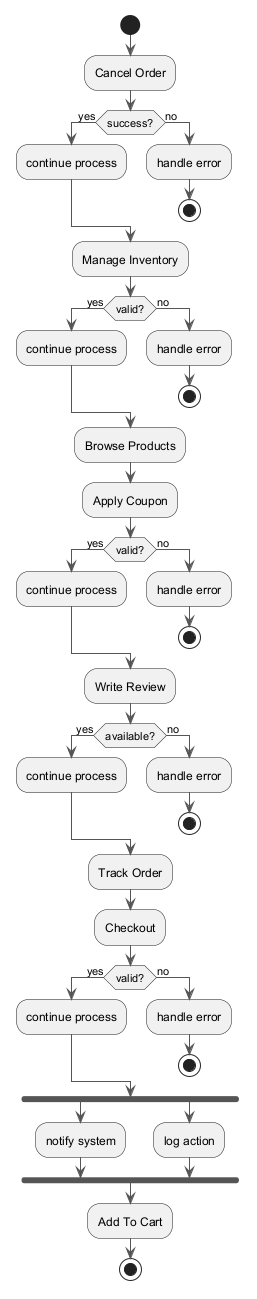

The diagram above was rendered by PlantUML. Its source (embedded in the PNG):
@startuml
skinparam backgroundColor #FFFFFF
skinparam classBackgroundColor #F1F8E9
skinparam classBorderColor #33691E
skinparam ArrowColor #555555
start
:Cancel Order;
if (success?) then (yes)
:continue process;
else (no)
:handle error;
stop
endif
:Manage Inventory;
if (valid?) then (yes)
:continue process;
else (no)
:handle error;
stop
endif
:Browse Products;
:Apply Coupon;
if (valid?) then (yes)
:continue process;
else (no)
:handle error;
stop
endif
:Write Review;
if (available?) then (yes)
:continue process;
else (no)
:handle error;
stop
endif
:Track Order;
:Checkout;
if (valid?) then (yes)
:continue process;
else (no)
:handle error;
stop
endif
fork
:notify system;
fork again
:log action;
end fork
:Add To Cart;
stop
@enduml